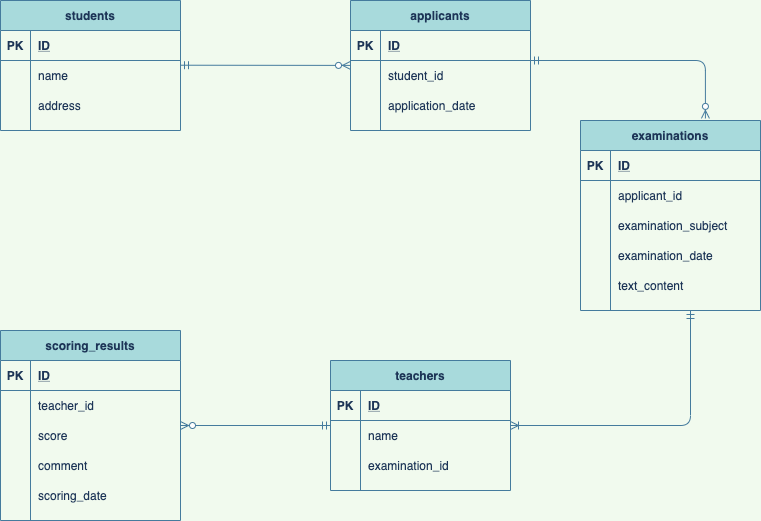

The diagram above was exported from draw.io. Its source (the exported page's mxGraphModel, read from the mxfile embedded in the PNG):
<mxGraphModel dx="754" dy="527" grid="1" gridSize="10" guides="1" tooltips="1" connect="1" arrows="1" fold="1" page="1" pageScale="1" pageWidth="980" pageHeight="1390" background="#F1FAEE" math="0" shadow="0">
  <root>
    <mxCell id="QIsAu0cjquhaSkeEnLmY-0" />
    <mxCell id="QIsAu0cjquhaSkeEnLmY-1" parent="QIsAu0cjquhaSkeEnLmY-0" />
    <mxCell id="QIsAu0cjquhaSkeEnLmY-2" value="students" style="shape=table;startSize=30;container=1;collapsible=1;childLayout=tableLayout;fixedRows=1;rowLines=0;fontStyle=1;align=center;resizeLast=1;fillColor=#A8DADC;strokeColor=#457B9D;fontColor=#1D3557;" parent="QIsAu0cjquhaSkeEnLmY-1" vertex="1">
      <mxGeometry x="50" y="80" width="180" height="130" as="geometry" />
    </mxCell>
    <mxCell id="QIsAu0cjquhaSkeEnLmY-3" value="" style="shape=partialRectangle;collapsible=0;dropTarget=0;pointerEvents=0;fillColor=none;top=0;left=0;bottom=1;right=0;points=[[0,0.5],[1,0.5]];portConstraint=eastwest;strokeColor=#457B9D;fontColor=#1D3557;" parent="QIsAu0cjquhaSkeEnLmY-2" vertex="1">
      <mxGeometry y="30" width="180" height="30" as="geometry" />
    </mxCell>
    <mxCell id="QIsAu0cjquhaSkeEnLmY-4" value="PK" style="shape=partialRectangle;connectable=0;fillColor=none;top=0;left=0;bottom=0;right=0;fontStyle=1;overflow=hidden;strokeColor=#457B9D;fontColor=#1D3557;" parent="QIsAu0cjquhaSkeEnLmY-3" vertex="1">
      <mxGeometry width="30" height="30" as="geometry" />
    </mxCell>
    <mxCell id="QIsAu0cjquhaSkeEnLmY-5" value="ID" style="shape=partialRectangle;connectable=0;fillColor=none;top=0;left=0;bottom=0;right=0;align=left;spacingLeft=6;fontStyle=5;overflow=hidden;strokeColor=#457B9D;fontColor=#1D3557;" parent="QIsAu0cjquhaSkeEnLmY-3" vertex="1">
      <mxGeometry x="30" width="150" height="30" as="geometry" />
    </mxCell>
    <mxCell id="QIsAu0cjquhaSkeEnLmY-6" value="" style="shape=partialRectangle;collapsible=0;dropTarget=0;pointerEvents=0;fillColor=none;top=0;left=0;bottom=0;right=0;points=[[0,0.5],[1,0.5]];portConstraint=eastwest;strokeColor=#457B9D;fontColor=#1D3557;" parent="QIsAu0cjquhaSkeEnLmY-2" vertex="1">
      <mxGeometry y="60" width="180" height="30" as="geometry" />
    </mxCell>
    <mxCell id="QIsAu0cjquhaSkeEnLmY-7" value="" style="shape=partialRectangle;connectable=0;fillColor=none;top=0;left=0;bottom=0;right=0;editable=1;overflow=hidden;strokeColor=#457B9D;fontColor=#1D3557;" parent="QIsAu0cjquhaSkeEnLmY-6" vertex="1">
      <mxGeometry width="30" height="30" as="geometry" />
    </mxCell>
    <mxCell id="QIsAu0cjquhaSkeEnLmY-8" value="name" style="shape=partialRectangle;connectable=0;fillColor=none;top=0;left=0;bottom=0;right=0;align=left;spacingLeft=6;overflow=hidden;strokeColor=#457B9D;fontColor=#1D3557;" parent="QIsAu0cjquhaSkeEnLmY-6" vertex="1">
      <mxGeometry x="30" width="150" height="30" as="geometry" />
    </mxCell>
    <mxCell id="QIsAu0cjquhaSkeEnLmY-18" value="" style="shape=partialRectangle;collapsible=0;dropTarget=0;pointerEvents=0;fillColor=none;top=0;left=0;bottom=0;right=0;points=[[0,0.5],[1,0.5]];portConstraint=eastwest;strokeColor=#457B9D;fontColor=#1D3557;" parent="QIsAu0cjquhaSkeEnLmY-2" vertex="1">
      <mxGeometry y="90" width="180" height="30" as="geometry" />
    </mxCell>
    <mxCell id="QIsAu0cjquhaSkeEnLmY-19" value="" style="shape=partialRectangle;connectable=0;fillColor=none;top=0;left=0;bottom=0;right=0;editable=1;overflow=hidden;strokeColor=#457B9D;fontColor=#1D3557;" parent="QIsAu0cjquhaSkeEnLmY-18" vertex="1">
      <mxGeometry width="30" height="30" as="geometry" />
    </mxCell>
    <mxCell id="QIsAu0cjquhaSkeEnLmY-20" value="address" style="shape=partialRectangle;connectable=0;fillColor=none;top=0;left=0;bottom=0;right=0;align=left;spacingLeft=6;overflow=hidden;strokeColor=#457B9D;fontColor=#1D3557;" parent="QIsAu0cjquhaSkeEnLmY-18" vertex="1">
      <mxGeometry x="30" width="150" height="30" as="geometry" />
    </mxCell>
    <mxCell id="TgpUGbz0lN7ydP7RGGx4-23" style="edgeStyle=orthogonalEdgeStyle;rounded=1;orthogonalLoop=1;jettySize=auto;html=1;strokeColor=#457B9D;endArrow=ERoneToMany;endFill=0;startArrow=ERmandOne;startFill=0;" edge="1" parent="QIsAu0cjquhaSkeEnLmY-1" source="QIsAu0cjquhaSkeEnLmY-22" target="QIsAu0cjquhaSkeEnLmY-90">
      <mxGeometry relative="1" as="geometry">
        <Array as="points">
          <mxPoint x="740" y="505" />
        </Array>
      </mxGeometry>
    </mxCell>
    <mxCell id="QIsAu0cjquhaSkeEnLmY-22" value="examinations" style="shape=table;startSize=30;container=1;collapsible=1;childLayout=tableLayout;fixedRows=1;rowLines=0;fontStyle=1;align=center;resizeLast=1;fillColor=#A8DADC;strokeColor=#457B9D;fontColor=#1D3557;" parent="QIsAu0cjquhaSkeEnLmY-1" vertex="1">
      <mxGeometry x="630" y="200" width="180" height="190" as="geometry" />
    </mxCell>
    <mxCell id="QIsAu0cjquhaSkeEnLmY-23" value="" style="shape=partialRectangle;collapsible=0;dropTarget=0;pointerEvents=0;fillColor=none;top=0;left=0;bottom=1;right=0;points=[[0,0.5],[1,0.5]];portConstraint=eastwest;strokeColor=#457B9D;fontColor=#1D3557;" parent="QIsAu0cjquhaSkeEnLmY-22" vertex="1">
      <mxGeometry y="30" width="180" height="30" as="geometry" />
    </mxCell>
    <mxCell id="QIsAu0cjquhaSkeEnLmY-24" value="PK" style="shape=partialRectangle;connectable=0;fillColor=none;top=0;left=0;bottom=0;right=0;fontStyle=1;overflow=hidden;strokeColor=#457B9D;fontColor=#1D3557;" parent="QIsAu0cjquhaSkeEnLmY-23" vertex="1">
      <mxGeometry width="30" height="30" as="geometry" />
    </mxCell>
    <mxCell id="QIsAu0cjquhaSkeEnLmY-25" value="ID" style="shape=partialRectangle;connectable=0;fillColor=none;top=0;left=0;bottom=0;right=0;align=left;spacingLeft=6;fontStyle=5;overflow=hidden;strokeColor=#457B9D;fontColor=#1D3557;" parent="QIsAu0cjquhaSkeEnLmY-23" vertex="1">
      <mxGeometry x="30" width="150" height="30" as="geometry" />
    </mxCell>
    <mxCell id="QIsAu0cjquhaSkeEnLmY-118" value="" style="shape=partialRectangle;collapsible=0;dropTarget=0;pointerEvents=0;fillColor=none;top=0;left=0;bottom=0;right=0;points=[[0,0.5],[1,0.5]];portConstraint=eastwest;strokeColor=#457B9D;fontColor=#1D3557;" parent="QIsAu0cjquhaSkeEnLmY-22" vertex="1">
      <mxGeometry y="60" width="180" height="30" as="geometry" />
    </mxCell>
    <mxCell id="QIsAu0cjquhaSkeEnLmY-119" value="" style="shape=partialRectangle;connectable=0;fillColor=none;top=0;left=0;bottom=0;right=0;editable=1;overflow=hidden;strokeColor=#457B9D;fontColor=#1D3557;" parent="QIsAu0cjquhaSkeEnLmY-118" vertex="1">
      <mxGeometry width="30" height="30" as="geometry" />
    </mxCell>
    <mxCell id="QIsAu0cjquhaSkeEnLmY-120" value="applicant_id" style="shape=partialRectangle;connectable=0;fillColor=none;top=0;left=0;bottom=0;right=0;align=left;spacingLeft=6;overflow=hidden;strokeColor=#457B9D;fontColor=#1D3557;" parent="QIsAu0cjquhaSkeEnLmY-118" vertex="1">
      <mxGeometry x="30" width="150" height="30" as="geometry" />
    </mxCell>
    <mxCell id="QIsAu0cjquhaSkeEnLmY-26" value="" style="shape=partialRectangle;collapsible=0;dropTarget=0;pointerEvents=0;fillColor=none;top=0;left=0;bottom=0;right=0;points=[[0,0.5],[1,0.5]];portConstraint=eastwest;strokeColor=#457B9D;fontColor=#1D3557;" parent="QIsAu0cjquhaSkeEnLmY-22" vertex="1">
      <mxGeometry y="90" width="180" height="30" as="geometry" />
    </mxCell>
    <mxCell id="QIsAu0cjquhaSkeEnLmY-27" value="" style="shape=partialRectangle;connectable=0;fillColor=none;top=0;left=0;bottom=0;right=0;editable=1;overflow=hidden;strokeColor=#457B9D;fontColor=#1D3557;" parent="QIsAu0cjquhaSkeEnLmY-26" vertex="1">
      <mxGeometry width="30" height="30" as="geometry" />
    </mxCell>
    <mxCell id="QIsAu0cjquhaSkeEnLmY-28" value="examination_subject" style="shape=partialRectangle;connectable=0;fillColor=none;top=0;left=0;bottom=0;right=0;align=left;spacingLeft=6;overflow=hidden;strokeColor=#457B9D;fontColor=#1D3557;" parent="QIsAu0cjquhaSkeEnLmY-26" vertex="1">
      <mxGeometry x="30" width="150" height="30" as="geometry" />
    </mxCell>
    <mxCell id="QIsAu0cjquhaSkeEnLmY-32" value="" style="shape=partialRectangle;collapsible=0;dropTarget=0;pointerEvents=0;fillColor=none;top=0;left=0;bottom=0;right=0;points=[[0,0.5],[1,0.5]];portConstraint=eastwest;strokeColor=#457B9D;fontColor=#1D3557;" parent="QIsAu0cjquhaSkeEnLmY-22" vertex="1">
      <mxGeometry y="120" width="180" height="30" as="geometry" />
    </mxCell>
    <mxCell id="QIsAu0cjquhaSkeEnLmY-33" value="" style="shape=partialRectangle;connectable=0;fillColor=none;top=0;left=0;bottom=0;right=0;editable=1;overflow=hidden;strokeColor=#457B9D;fontColor=#1D3557;" parent="QIsAu0cjquhaSkeEnLmY-32" vertex="1">
      <mxGeometry width="30" height="30" as="geometry" />
    </mxCell>
    <mxCell id="QIsAu0cjquhaSkeEnLmY-34" value="examination_date" style="shape=partialRectangle;connectable=0;fillColor=none;top=0;left=0;bottom=0;right=0;align=left;spacingLeft=6;overflow=hidden;strokeColor=#457B9D;fontColor=#1D3557;" parent="QIsAu0cjquhaSkeEnLmY-32" vertex="1">
      <mxGeometry x="30" width="150" height="30" as="geometry" />
    </mxCell>
    <mxCell id="TgpUGbz0lN7ydP7RGGx4-16" value="" style="shape=partialRectangle;collapsible=0;dropTarget=0;pointerEvents=0;fillColor=none;top=0;left=0;bottom=0;right=0;points=[[0,0.5],[1,0.5]];portConstraint=eastwest;strokeColor=#457B9D;fontColor=#1D3557;" vertex="1" parent="QIsAu0cjquhaSkeEnLmY-22">
      <mxGeometry y="150" width="180" height="30" as="geometry" />
    </mxCell>
    <mxCell id="TgpUGbz0lN7ydP7RGGx4-17" value="" style="shape=partialRectangle;connectable=0;fillColor=none;top=0;left=0;bottom=0;right=0;editable=1;overflow=hidden;strokeColor=#457B9D;fontColor=#1D3557;" vertex="1" parent="TgpUGbz0lN7ydP7RGGx4-16">
      <mxGeometry width="30" height="30" as="geometry" />
    </mxCell>
    <mxCell id="TgpUGbz0lN7ydP7RGGx4-18" value="text_content" style="shape=partialRectangle;connectable=0;fillColor=none;top=0;left=0;bottom=0;right=0;align=left;spacingLeft=6;overflow=hidden;strokeColor=#457B9D;fontColor=#1D3557;" vertex="1" parent="TgpUGbz0lN7ydP7RGGx4-16">
      <mxGeometry x="30" width="150" height="30" as="geometry" />
    </mxCell>
    <mxCell id="QIsAu0cjquhaSkeEnLmY-47" value="applicants" style="shape=table;startSize=30;container=1;collapsible=1;childLayout=tableLayout;fixedRows=1;rowLines=0;fontStyle=1;align=center;resizeLast=1;fillColor=#A8DADC;strokeColor=#457B9D;fontColor=#1D3557;" parent="QIsAu0cjquhaSkeEnLmY-1" vertex="1">
      <mxGeometry x="400" y="80" width="180" height="130" as="geometry" />
    </mxCell>
    <mxCell id="QIsAu0cjquhaSkeEnLmY-48" value="" style="shape=partialRectangle;collapsible=0;dropTarget=0;pointerEvents=0;fillColor=none;top=0;left=0;bottom=1;right=0;points=[[0,0.5],[1,0.5]];portConstraint=eastwest;strokeColor=#457B9D;fontColor=#1D3557;" parent="QIsAu0cjquhaSkeEnLmY-47" vertex="1">
      <mxGeometry y="30" width="180" height="30" as="geometry" />
    </mxCell>
    <mxCell id="QIsAu0cjquhaSkeEnLmY-49" value="PK" style="shape=partialRectangle;connectable=0;fillColor=none;top=0;left=0;bottom=0;right=0;fontStyle=1;overflow=hidden;strokeColor=#457B9D;fontColor=#1D3557;" parent="QIsAu0cjquhaSkeEnLmY-48" vertex="1">
      <mxGeometry width="30" height="30" as="geometry" />
    </mxCell>
    <mxCell id="QIsAu0cjquhaSkeEnLmY-50" value="ID" style="shape=partialRectangle;connectable=0;fillColor=none;top=0;left=0;bottom=0;right=0;align=left;spacingLeft=6;fontStyle=5;overflow=hidden;strokeColor=#457B9D;fontColor=#1D3557;" parent="QIsAu0cjquhaSkeEnLmY-48" vertex="1">
      <mxGeometry x="30" width="150" height="30" as="geometry" />
    </mxCell>
    <mxCell id="QIsAu0cjquhaSkeEnLmY-51" value="" style="shape=partialRectangle;collapsible=0;dropTarget=0;pointerEvents=0;fillColor=none;top=0;left=0;bottom=0;right=0;points=[[0,0.5],[1,0.5]];portConstraint=eastwest;strokeColor=#457B9D;fontColor=#1D3557;" parent="QIsAu0cjquhaSkeEnLmY-47" vertex="1">
      <mxGeometry y="60" width="180" height="30" as="geometry" />
    </mxCell>
    <mxCell id="QIsAu0cjquhaSkeEnLmY-52" value="" style="shape=partialRectangle;connectable=0;fillColor=none;top=0;left=0;bottom=0;right=0;editable=1;overflow=hidden;strokeColor=#457B9D;fontColor=#1D3557;" parent="QIsAu0cjquhaSkeEnLmY-51" vertex="1">
      <mxGeometry width="30" height="30" as="geometry" />
    </mxCell>
    <mxCell id="QIsAu0cjquhaSkeEnLmY-53" value="student_id" style="shape=partialRectangle;connectable=0;fillColor=none;top=0;left=0;bottom=0;right=0;align=left;spacingLeft=6;overflow=hidden;strokeColor=#457B9D;fontColor=#1D3557;" parent="QIsAu0cjquhaSkeEnLmY-51" vertex="1">
      <mxGeometry x="30" width="150" height="30" as="geometry" />
    </mxCell>
    <mxCell id="QIsAu0cjquhaSkeEnLmY-54" value="" style="shape=partialRectangle;collapsible=0;dropTarget=0;pointerEvents=0;fillColor=none;top=0;left=0;bottom=0;right=0;points=[[0,0.5],[1,0.5]];portConstraint=eastwest;strokeColor=#457B9D;fontColor=#1D3557;" parent="QIsAu0cjquhaSkeEnLmY-47" vertex="1">
      <mxGeometry y="90" width="180" height="30" as="geometry" />
    </mxCell>
    <mxCell id="QIsAu0cjquhaSkeEnLmY-55" value="" style="shape=partialRectangle;connectable=0;fillColor=none;top=0;left=0;bottom=0;right=0;editable=1;overflow=hidden;strokeColor=#457B9D;fontColor=#1D3557;" parent="QIsAu0cjquhaSkeEnLmY-54" vertex="1">
      <mxGeometry width="30" height="30" as="geometry" />
    </mxCell>
    <mxCell id="QIsAu0cjquhaSkeEnLmY-56" value="application_date" style="shape=partialRectangle;connectable=0;fillColor=none;top=0;left=0;bottom=0;right=0;align=left;spacingLeft=6;overflow=hidden;strokeColor=#457B9D;fontColor=#1D3557;" parent="QIsAu0cjquhaSkeEnLmY-54" vertex="1">
      <mxGeometry x="30" width="150" height="30" as="geometry" />
    </mxCell>
    <mxCell id="QIsAu0cjquhaSkeEnLmY-89" style="edgeStyle=none;rounded=1;sketch=0;orthogonalLoop=1;jettySize=auto;html=1;strokeColor=#457B9D;fillColor=#A8DADC;fontColor=#1D3557;endArrow=ERzeroToMany;endFill=1;startArrow=ERmandOne;startFill=0;" parent="QIsAu0cjquhaSkeEnLmY-1" source="QIsAu0cjquhaSkeEnLmY-90" edge="1" target="QIsAu0cjquhaSkeEnLmY-98">
      <mxGeometry relative="1" as="geometry">
        <mxPoint x="130" y="550" as="targetPoint" />
      </mxGeometry>
    </mxCell>
    <mxCell id="QIsAu0cjquhaSkeEnLmY-90" value="teachers" style="shape=table;startSize=30;container=1;collapsible=1;childLayout=tableLayout;fixedRows=1;rowLines=0;fontStyle=1;align=center;resizeLast=1;fillColor=#A8DADC;strokeColor=#457B9D;fontColor=#1D3557;" parent="QIsAu0cjquhaSkeEnLmY-1" vertex="1">
      <mxGeometry x="380" y="440" width="180" height="130" as="geometry" />
    </mxCell>
    <mxCell id="QIsAu0cjquhaSkeEnLmY-91" value="" style="shape=partialRectangle;collapsible=0;dropTarget=0;pointerEvents=0;fillColor=none;top=0;left=0;bottom=1;right=0;points=[[0,0.5],[1,0.5]];portConstraint=eastwest;strokeColor=#457B9D;fontColor=#1D3557;" parent="QIsAu0cjquhaSkeEnLmY-90" vertex="1">
      <mxGeometry y="30" width="180" height="30" as="geometry" />
    </mxCell>
    <mxCell id="QIsAu0cjquhaSkeEnLmY-92" value="PK" style="shape=partialRectangle;connectable=0;fillColor=none;top=0;left=0;bottom=0;right=0;fontStyle=1;overflow=hidden;strokeColor=#457B9D;fontColor=#1D3557;" parent="QIsAu0cjquhaSkeEnLmY-91" vertex="1">
      <mxGeometry width="30" height="30" as="geometry" />
    </mxCell>
    <mxCell id="QIsAu0cjquhaSkeEnLmY-93" value="ID" style="shape=partialRectangle;connectable=0;fillColor=none;top=0;left=0;bottom=0;right=0;align=left;spacingLeft=6;fontStyle=5;overflow=hidden;strokeColor=#457B9D;fontColor=#1D3557;" parent="QIsAu0cjquhaSkeEnLmY-91" vertex="1">
      <mxGeometry x="30" width="150" height="30" as="geometry" />
    </mxCell>
    <mxCell id="QIsAu0cjquhaSkeEnLmY-94" value="" style="shape=partialRectangle;collapsible=0;dropTarget=0;pointerEvents=0;fillColor=none;top=0;left=0;bottom=0;right=0;points=[[0,0.5],[1,0.5]];portConstraint=eastwest;strokeColor=#457B9D;fontColor=#1D3557;" parent="QIsAu0cjquhaSkeEnLmY-90" vertex="1">
      <mxGeometry y="60" width="180" height="30" as="geometry" />
    </mxCell>
    <mxCell id="QIsAu0cjquhaSkeEnLmY-95" value="" style="shape=partialRectangle;connectable=0;fillColor=none;top=0;left=0;bottom=0;right=0;editable=1;overflow=hidden;strokeColor=#457B9D;fontColor=#1D3557;" parent="QIsAu0cjquhaSkeEnLmY-94" vertex="1">
      <mxGeometry width="30" height="30" as="geometry" />
    </mxCell>
    <mxCell id="QIsAu0cjquhaSkeEnLmY-96" value="name" style="shape=partialRectangle;connectable=0;fillColor=none;top=0;left=0;bottom=0;right=0;align=left;spacingLeft=6;overflow=hidden;strokeColor=#457B9D;fontColor=#1D3557;" parent="QIsAu0cjquhaSkeEnLmY-94" vertex="1">
      <mxGeometry x="30" width="150" height="30" as="geometry" />
    </mxCell>
    <mxCell id="QIsAu0cjquhaSkeEnLmY-121" value="" style="shape=partialRectangle;collapsible=0;dropTarget=0;pointerEvents=0;fillColor=none;top=0;left=0;bottom=0;right=0;points=[[0,0.5],[1,0.5]];portConstraint=eastwest;strokeColor=#457B9D;fontColor=#1D3557;" parent="QIsAu0cjquhaSkeEnLmY-90" vertex="1">
      <mxGeometry y="90" width="180" height="30" as="geometry" />
    </mxCell>
    <mxCell id="QIsAu0cjquhaSkeEnLmY-122" value="" style="shape=partialRectangle;connectable=0;fillColor=none;top=0;left=0;bottom=0;right=0;editable=1;overflow=hidden;strokeColor=#457B9D;fontColor=#1D3557;" parent="QIsAu0cjquhaSkeEnLmY-121" vertex="1">
      <mxGeometry width="30" height="30" as="geometry" />
    </mxCell>
    <mxCell id="QIsAu0cjquhaSkeEnLmY-123" value="examination_id" style="shape=partialRectangle;connectable=0;fillColor=none;top=0;left=0;bottom=0;right=0;align=left;spacingLeft=6;overflow=hidden;strokeColor=#457B9D;fontColor=#1D3557;" parent="QIsAu0cjquhaSkeEnLmY-121" vertex="1">
      <mxGeometry x="30" width="150" height="30" as="geometry" />
    </mxCell>
    <mxCell id="QIsAu0cjquhaSkeEnLmY-98" value="scoring_results" style="shape=table;startSize=30;container=1;collapsible=1;childLayout=tableLayout;fixedRows=1;rowLines=0;fontStyle=1;align=center;resizeLast=1;fillColor=#A8DADC;strokeColor=#457B9D;fontColor=#1D3557;" parent="QIsAu0cjquhaSkeEnLmY-1" vertex="1">
      <mxGeometry x="50" y="410" width="180" height="190" as="geometry" />
    </mxCell>
    <mxCell id="QIsAu0cjquhaSkeEnLmY-99" value="" style="shape=partialRectangle;collapsible=0;dropTarget=0;pointerEvents=0;fillColor=none;top=0;left=0;bottom=1;right=0;points=[[0,0.5],[1,0.5]];portConstraint=eastwest;strokeColor=#457B9D;fontColor=#1D3557;" parent="QIsAu0cjquhaSkeEnLmY-98" vertex="1">
      <mxGeometry y="30" width="180" height="30" as="geometry" />
    </mxCell>
    <mxCell id="QIsAu0cjquhaSkeEnLmY-100" value="PK" style="shape=partialRectangle;connectable=0;fillColor=none;top=0;left=0;bottom=0;right=0;fontStyle=1;overflow=hidden;strokeColor=#457B9D;fontColor=#1D3557;" parent="QIsAu0cjquhaSkeEnLmY-99" vertex="1">
      <mxGeometry width="30" height="30" as="geometry" />
    </mxCell>
    <mxCell id="QIsAu0cjquhaSkeEnLmY-101" value="ID" style="shape=partialRectangle;connectable=0;fillColor=none;top=0;left=0;bottom=0;right=0;align=left;spacingLeft=6;fontStyle=5;overflow=hidden;strokeColor=#457B9D;fontColor=#1D3557;" parent="QIsAu0cjquhaSkeEnLmY-99" vertex="1">
      <mxGeometry x="30" width="150" height="30" as="geometry" />
    </mxCell>
    <mxCell id="QIsAu0cjquhaSkeEnLmY-102" value="" style="shape=partialRectangle;collapsible=0;dropTarget=0;pointerEvents=0;fillColor=none;top=0;left=0;bottom=0;right=0;points=[[0,0.5],[1,0.5]];portConstraint=eastwest;strokeColor=#457B9D;fontColor=#1D3557;" parent="QIsAu0cjquhaSkeEnLmY-98" vertex="1">
      <mxGeometry y="60" width="180" height="30" as="geometry" />
    </mxCell>
    <mxCell id="QIsAu0cjquhaSkeEnLmY-103" value="" style="shape=partialRectangle;connectable=0;fillColor=none;top=0;left=0;bottom=0;right=0;editable=1;overflow=hidden;strokeColor=#457B9D;fontColor=#1D3557;" parent="QIsAu0cjquhaSkeEnLmY-102" vertex="1">
      <mxGeometry width="30" height="30" as="geometry" />
    </mxCell>
    <mxCell id="QIsAu0cjquhaSkeEnLmY-104" value="teacher_id" style="shape=partialRectangle;connectable=0;fillColor=none;top=0;left=0;bottom=0;right=0;align=left;spacingLeft=6;overflow=hidden;strokeColor=#457B9D;fontColor=#1D3557;" parent="QIsAu0cjquhaSkeEnLmY-102" vertex="1">
      <mxGeometry x="30" width="150" height="30" as="geometry" />
    </mxCell>
    <mxCell id="QIsAu0cjquhaSkeEnLmY-105" value="" style="shape=partialRectangle;collapsible=0;dropTarget=0;pointerEvents=0;fillColor=none;top=0;left=0;bottom=0;right=0;points=[[0,0.5],[1,0.5]];portConstraint=eastwest;strokeColor=#457B9D;fontColor=#1D3557;" parent="QIsAu0cjquhaSkeEnLmY-98" vertex="1">
      <mxGeometry y="90" width="180" height="30" as="geometry" />
    </mxCell>
    <mxCell id="QIsAu0cjquhaSkeEnLmY-106" value="" style="shape=partialRectangle;connectable=0;fillColor=none;top=0;left=0;bottom=0;right=0;editable=1;overflow=hidden;strokeColor=#457B9D;fontColor=#1D3557;" parent="QIsAu0cjquhaSkeEnLmY-105" vertex="1">
      <mxGeometry width="30" height="30" as="geometry" />
    </mxCell>
    <mxCell id="QIsAu0cjquhaSkeEnLmY-107" value="score" style="shape=partialRectangle;connectable=0;fillColor=none;top=0;left=0;bottom=0;right=0;align=left;spacingLeft=6;overflow=hidden;strokeColor=#457B9D;fontColor=#1D3557;" parent="QIsAu0cjquhaSkeEnLmY-105" vertex="1">
      <mxGeometry x="30" width="150" height="30" as="geometry" />
    </mxCell>
    <mxCell id="QIsAu0cjquhaSkeEnLmY-108" value="" style="shape=partialRectangle;collapsible=0;dropTarget=0;pointerEvents=0;fillColor=none;top=0;left=0;bottom=0;right=0;points=[[0,0.5],[1,0.5]];portConstraint=eastwest;strokeColor=#457B9D;fontColor=#1D3557;" parent="QIsAu0cjquhaSkeEnLmY-98" vertex="1">
      <mxGeometry y="120" width="180" height="30" as="geometry" />
    </mxCell>
    <mxCell id="QIsAu0cjquhaSkeEnLmY-109" value="" style="shape=partialRectangle;connectable=0;fillColor=none;top=0;left=0;bottom=0;right=0;editable=1;overflow=hidden;strokeColor=#457B9D;fontColor=#1D3557;" parent="QIsAu0cjquhaSkeEnLmY-108" vertex="1">
      <mxGeometry width="30" height="30" as="geometry" />
    </mxCell>
    <mxCell id="QIsAu0cjquhaSkeEnLmY-110" value="comment" style="shape=partialRectangle;connectable=0;fillColor=none;top=0;left=0;bottom=0;right=0;align=left;spacingLeft=6;overflow=hidden;strokeColor=#457B9D;fontColor=#1D3557;" parent="QIsAu0cjquhaSkeEnLmY-108" vertex="1">
      <mxGeometry x="30" width="150" height="30" as="geometry" />
    </mxCell>
    <mxCell id="QIsAu0cjquhaSkeEnLmY-111" value="" style="shape=partialRectangle;collapsible=0;dropTarget=0;pointerEvents=0;fillColor=none;top=0;left=0;bottom=0;right=0;points=[[0,0.5],[1,0.5]];portConstraint=eastwest;strokeColor=#457B9D;fontColor=#1D3557;" parent="QIsAu0cjquhaSkeEnLmY-98" vertex="1">
      <mxGeometry y="150" width="180" height="30" as="geometry" />
    </mxCell>
    <mxCell id="QIsAu0cjquhaSkeEnLmY-112" value="" style="shape=partialRectangle;connectable=0;fillColor=none;top=0;left=0;bottom=0;right=0;editable=1;overflow=hidden;strokeColor=#457B9D;fontColor=#1D3557;" parent="QIsAu0cjquhaSkeEnLmY-111" vertex="1">
      <mxGeometry width="30" height="30" as="geometry" />
    </mxCell>
    <mxCell id="QIsAu0cjquhaSkeEnLmY-113" value="scoring_date" style="shape=partialRectangle;connectable=0;fillColor=none;top=0;left=0;bottom=0;right=0;align=left;spacingLeft=6;overflow=hidden;strokeColor=#457B9D;fontColor=#1D3557;" parent="QIsAu0cjquhaSkeEnLmY-111" vertex="1">
      <mxGeometry x="30" width="150" height="30" as="geometry" />
    </mxCell>
    <mxCell id="QIsAu0cjquhaSkeEnLmY-114" style="rounded=1;sketch=0;orthogonalLoop=1;jettySize=auto;html=1;strokeColor=#457B9D;fillColor=#A8DADC;fontColor=#1D3557;endArrow=ERzeroToMany;endFill=1;startArrow=ERmandOne;startFill=0;" parent="QIsAu0cjquhaSkeEnLmY-1" target="QIsAu0cjquhaSkeEnLmY-47" edge="1">
      <mxGeometry relative="1" as="geometry">
        <mxPoint x="230" y="144.71428571428578" as="sourcePoint" />
      </mxGeometry>
    </mxCell>
    <mxCell id="QIsAu0cjquhaSkeEnLmY-115" style="edgeStyle=orthogonalEdgeStyle;rounded=1;sketch=0;orthogonalLoop=1;jettySize=auto;html=1;strokeColor=#457B9D;fillColor=#A8DADC;fontColor=#1D3557;entryX=0.694;entryY=-0.011;entryDx=0;entryDy=0;startArrow=ERmandOne;startFill=0;endArrow=ERzeroToMany;endFill=1;entryPerimeter=0;" parent="QIsAu0cjquhaSkeEnLmY-1" source="QIsAu0cjquhaSkeEnLmY-47" target="QIsAu0cjquhaSkeEnLmY-22" edge="1">
      <mxGeometry relative="1" as="geometry">
        <mxPoint x="750" y="185" as="targetPoint" />
        <Array as="points">
          <mxPoint x="755" y="140" />
        </Array>
      </mxGeometry>
    </mxCell>
  </root>
</mxGraphModel>